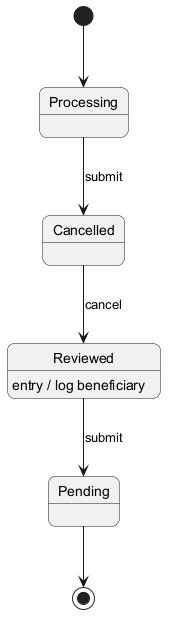

The diagram above was rendered by PlantUML. Its source (embedded in the PNG):
@startuml
skinparam backgroundColor #FFFFFF
skinparam roundCorner 15
[*] --> Processing
Processing --> Cancelled : submit
Cancelled --> Reviewed : cancel
Reviewed --> Pending : submit
Reviewed : entry / log beneficiary
Pending --> [*]
@enduml